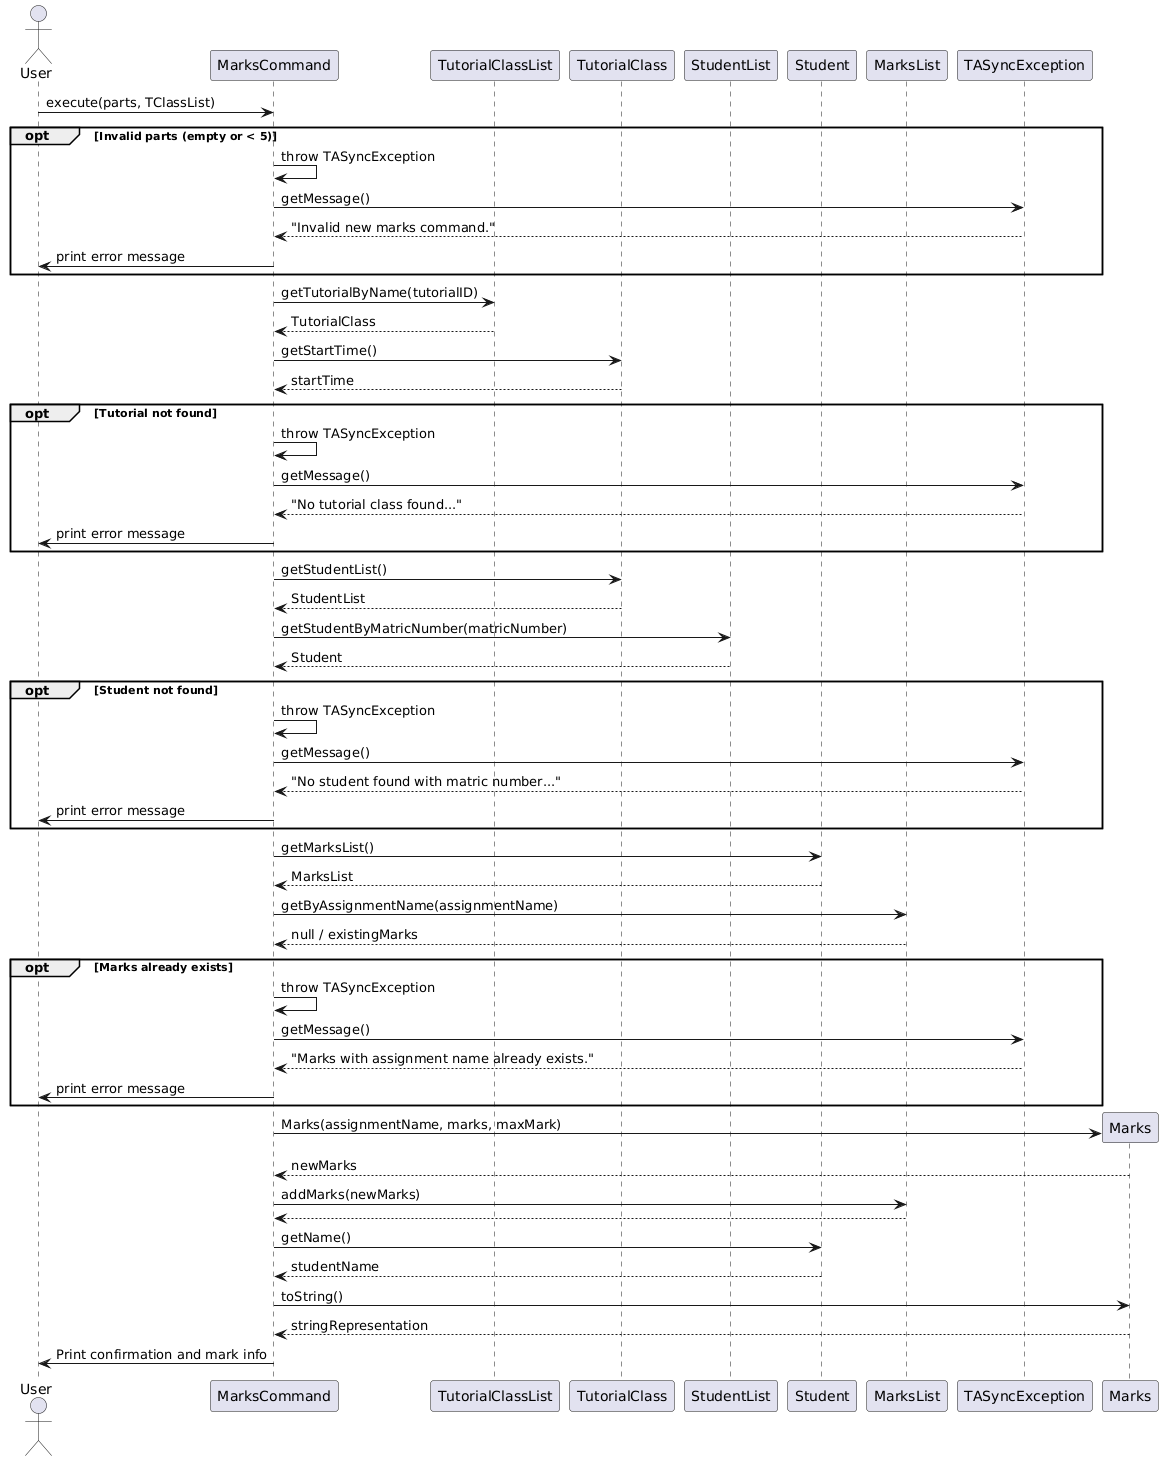

The diagram above was rendered by PlantUML. Its source (embedded in the PNG):
@startuml
actor User
participant "MarksCommand" as MarksCommand
participant "TutorialClassList" as TClassList
participant "TutorialClass" as TClass
participant "StudentList" as SList
participant "Student" as Student
participant "MarksList" as MList
participant "TASyncException" as TASyncEx

User -> MarksCommand : execute(parts, TClassList)

opt Invalid parts (empty or < 5)
    MarksCommand -> MarksCommand : throw TASyncException
    MarksCommand -> TASyncEx : getMessage()
    TASyncEx --> MarksCommand : "Invalid new marks command."
    MarksCommand -> User : print error message
end

MarksCommand -> TClassList : getTutorialByName(tutorialID)
TClassList --> MarksCommand : TutorialClass

MarksCommand -> TClass : getStartTime()
TClass --> MarksCommand : startTime

opt Tutorial not found
    MarksCommand -> MarksCommand : throw TASyncException
    MarksCommand -> TASyncEx : getMessage()
    TASyncEx --> MarksCommand : "No tutorial class found..."
    MarksCommand -> User : print error message
end

MarksCommand -> TClass : getStudentList()
TClass --> MarksCommand : StudentList

MarksCommand -> SList : getStudentByMatricNumber(matricNumber)
SList --> MarksCommand : Student

opt Student not found
    MarksCommand -> MarksCommand : throw TASyncException
    MarksCommand -> TASyncEx : getMessage()
    TASyncEx --> MarksCommand : "No student found with matric number..."
    MarksCommand -> User : print error message
end

MarksCommand -> Student : getMarksList()
Student --> MarksCommand : MarksList

MarksCommand -> MList : getByAssignmentName(assignmentName)
MList --> MarksCommand : null / existingMarks

opt Marks already exists
    MarksCommand -> MarksCommand : throw TASyncException
    MarksCommand -> TASyncEx : getMessage()
    TASyncEx --> MarksCommand : "Marks with assignment name already exists."
    MarksCommand -> User : print error message
end

create Marks
MarksCommand -> Marks : Marks(assignmentName, marks, maxMark)
Marks --> MarksCommand : newMarks

MarksCommand -> MList : addMarks(newMarks)
MList --> MarksCommand

MarksCommand -> Student : getName()
Student --> MarksCommand : studentName

MarksCommand -> Marks : toString()
Marks --> MarksCommand : stringRepresentation

MarksCommand -> User : Print confirmation and mark info
@enduml